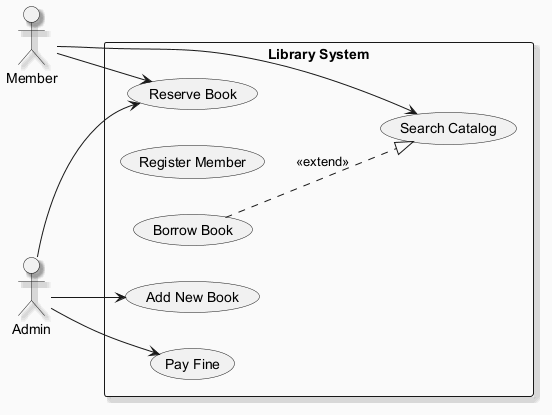

The diagram above was rendered by PlantUML. Its source (embedded in the PNG):
@startuml
skinparam backgroundColor #FAFAFA
skinparam classBackgroundColor #FFF3E0
skinparam classBorderColor #E65100
skinparam shadowing true
left to right direction
actor "Member" as M
actor "Admin" as A
rectangle "Library System" {
  usecase "Pay Fine" as UC_PayFine
  usecase "Register Member" as UC_RegisterMember
  usecase "Search Catalog" as UC_SearchCatalog
  usecase "Borrow Book" as UC_BorrowBook
  usecase "Reserve Book" as UC_ReserveBook
  usecase "Add New Book" as UC_AddNewBook
}
M --> UC_SearchCatalog
M --> UC_ReserveBook
A --> UC_ReserveBook
A --> UC_AddNewBook
A --> UC_PayFine
UC_BorrowBook ..|> UC_SearchCatalog : <<extend>>
@enduml